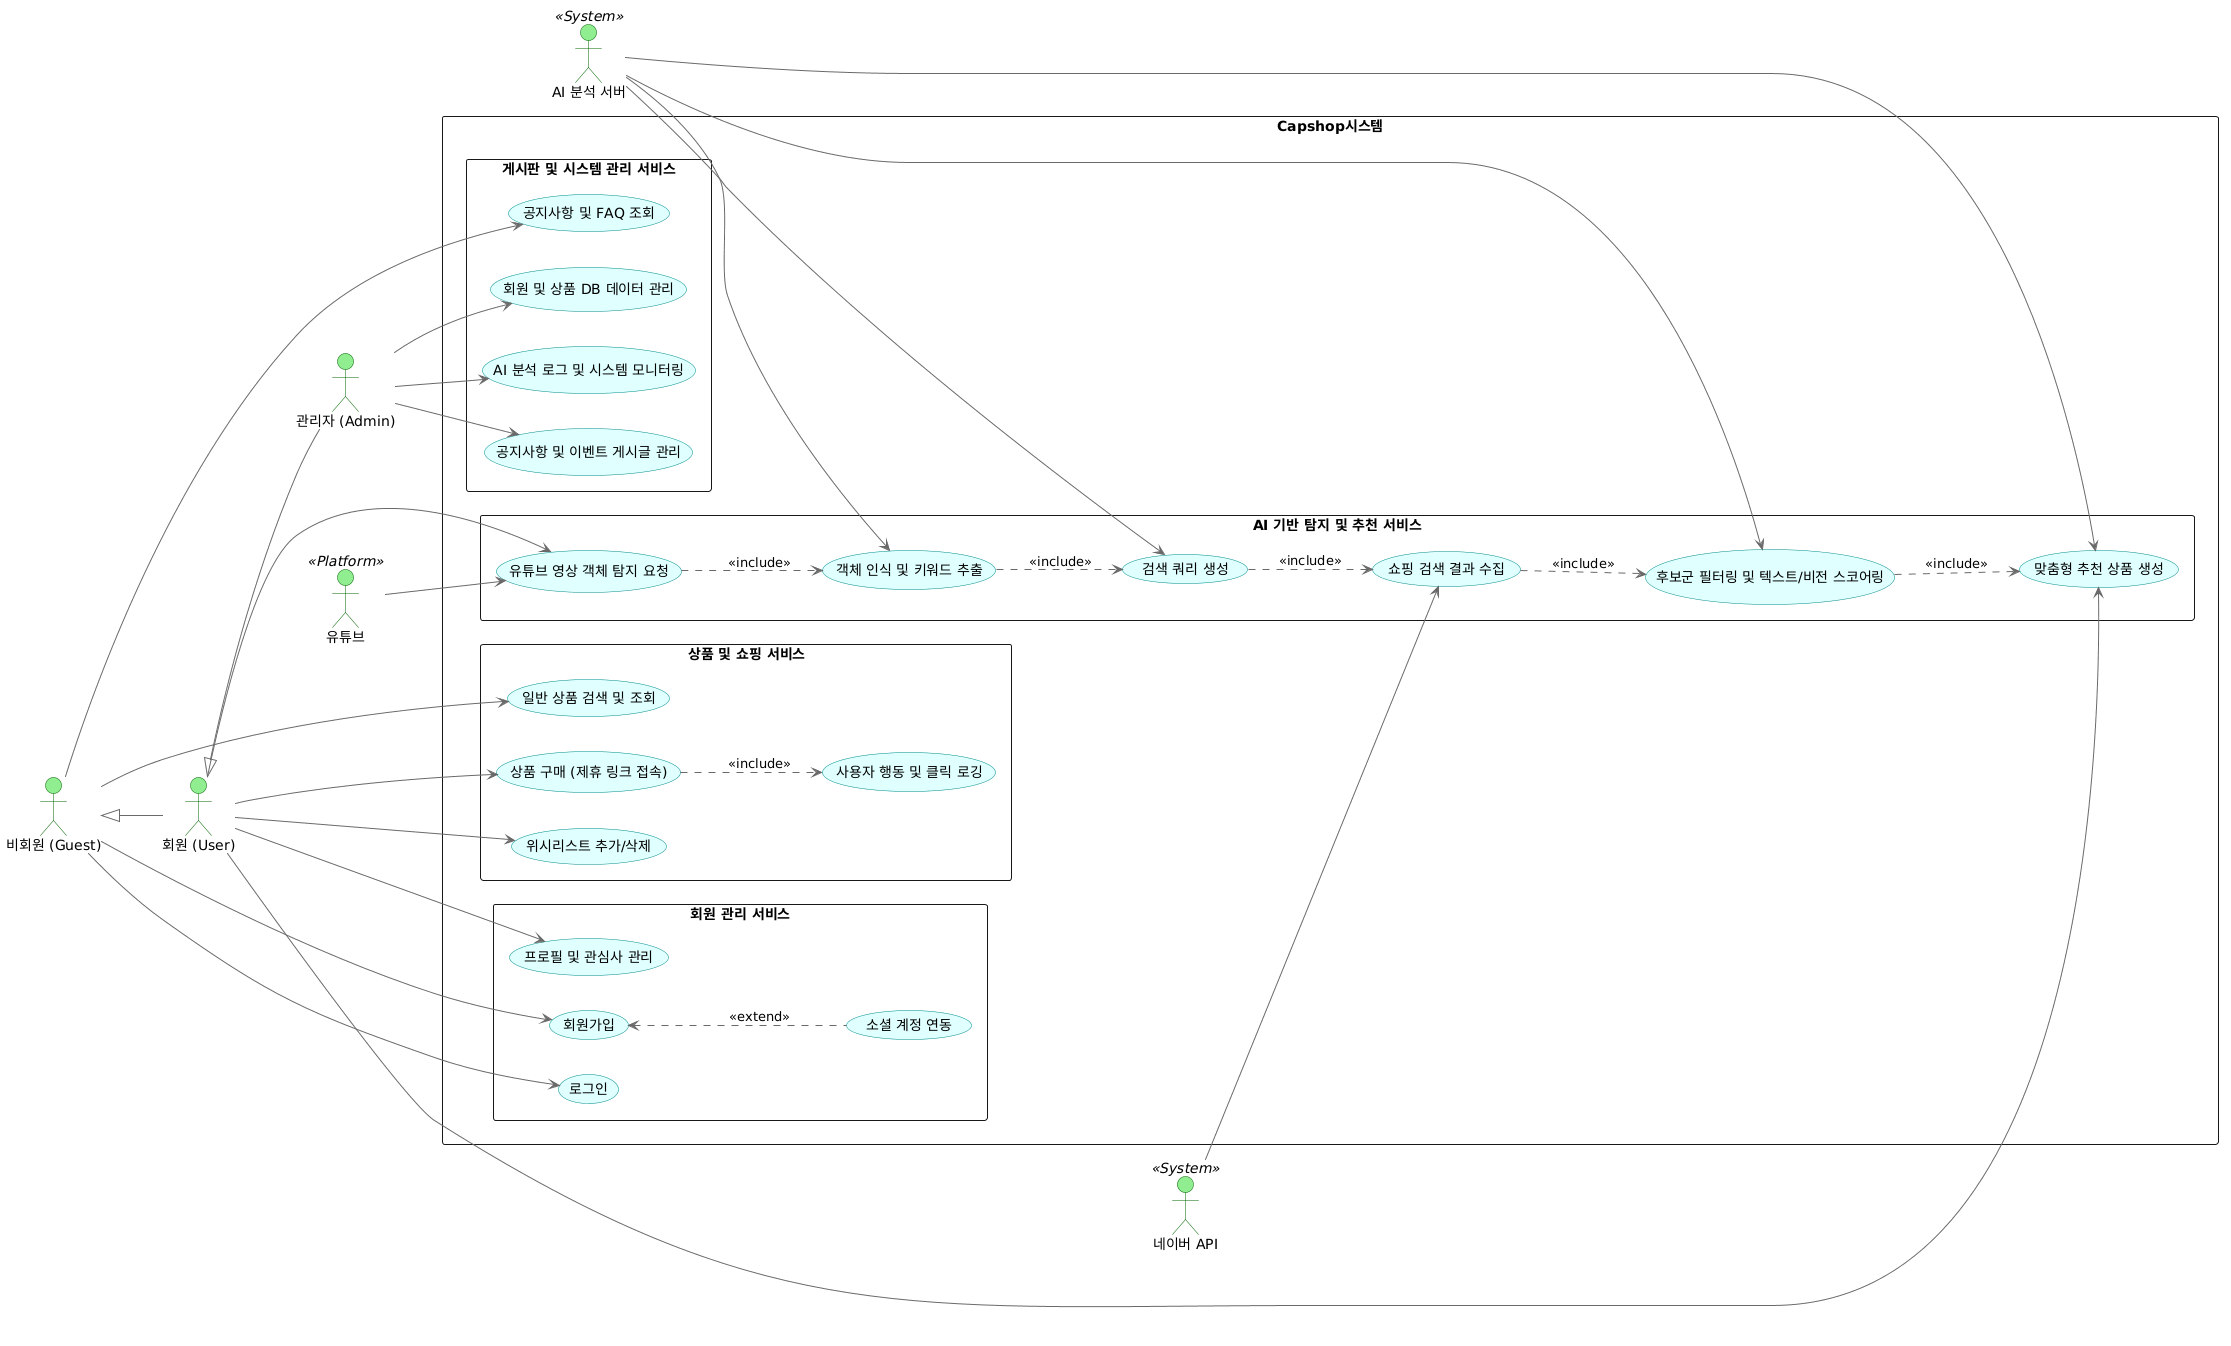

The diagram above was rendered by PlantUML. Its source (embedded in the PNG):
@startuml
left to right direction
skinparam packageStyle rectangle

' 스타일 정의
skinparam usecase {
    BackgroundColor LightCyan
    BorderColor DarkCyan
    ArrowColor DimGray
}
skinparam actor {
    BackgroundColor LightGreen
    BorderColor DarkGreen
}

actor "비회원 (Guest)" as Guest
actor "회원 (User)" as User
actor "관리자 (Admin)" as Admin

actor "AI 분석 서버" as AI <<System>>
actor "네이버 API" as Naver <<System>>
actor "유튜브" as YouTube <<Platform>>

' 액터 상속 관계
Guest <|-- User
User <|-- Admin

rectangle "Capshop시스템" {
  
  package "회원 관리 서비스" {
    usecase "회원가입" as UC_Register
    usecase "소셜 계정 연동" as UC_SocialAuth
    usecase "로그인" as UC_Login
    usecase "프로필 및 관심사 관리" as UC_Profile
    
    UC_Register <.. UC_SocialAuth : <<extend>>
  }

  package "상품 및 쇼핑 서비스" {
    usecase "일반 상품 검색 및 조회" as UC_SearchProduct
    usecase "위시리스트 추가/삭제" as UC_Wishlist
    usecase "상품 구매 (제휴 링크 접속)" as UC_Purchase
    usecase "사용자 행동 및 클릭 로깅" as UC_LogEvent
    
    UC_Purchase ..> UC_LogEvent : <<include>>
  }

  package "AI 기반 탐지 및 추천 서비스" {
    usecase "유튜브 영상 객체 탐지 요청" as UC_DetectRequest
    usecase "객체 인식 및 키워드 추출" as UC_ExtractKeyword
    usecase "검색 쿼리 생성" as UC_CreateQuery
    usecase "쇼핑 검색 결과 수집" as UC_FetchResults
    usecase "후보군 필터링 및 텍스트/비전 스코어링" as UC_Scoring
    usecase "맞춤형 추천 상품 생성" as UC_MakeRecommend
    
    UC_DetectRequest ..> UC_ExtractKeyword : <<include>>
    UC_ExtractKeyword ..> UC_CreateQuery : <<include>>
    UC_CreateQuery ..> UC_FetchResults : <<include>>
    UC_FetchResults ..> UC_Scoring : <<include>>
    UC_Scoring ..> UC_MakeRecommend : <<include>>
  }

  package "게시판 및 시스템 관리 서비스" {
    usecase "공지사항 및 FAQ 조회" as UC_ViewPost
    usecase "공지사항 및 이벤트 게시글 관리" as UC_ManagePost
    usecase "회원 및 상품 DB 데이터 관리" as UC_ManageDB
    usecase "AI 분석 로그 및 시스템 모니터링" as UC_Monitor
  }
}

' 비회원 기능 (회원도 상속받아 사용 가능)
Guest --> UC_Register
Guest --> UC_Login
Guest --> UC_SearchProduct
Guest --> UC_ViewPost

' 회원 전용 기능 (관리자도 상속받아 사용 가능)
User --> UC_Profile
User --> UC_DetectRequest
User --> UC_Wishlist
User --> UC_Purchase
User --> UC_MakeRecommend

' 관리자 전용 기능
Admin --> UC_ManagePost
Admin --> UC_ManageDB
Admin --> UC_Monitor

' 외부 시스템 기능 제공
AI --> UC_ExtractKeyword
AI --> UC_CreateQuery
AI --> UC_Scoring
AI --> UC_MakeRecommend

Naver --> UC_FetchResults
YouTube --> UC_DetectRequest
@enduml